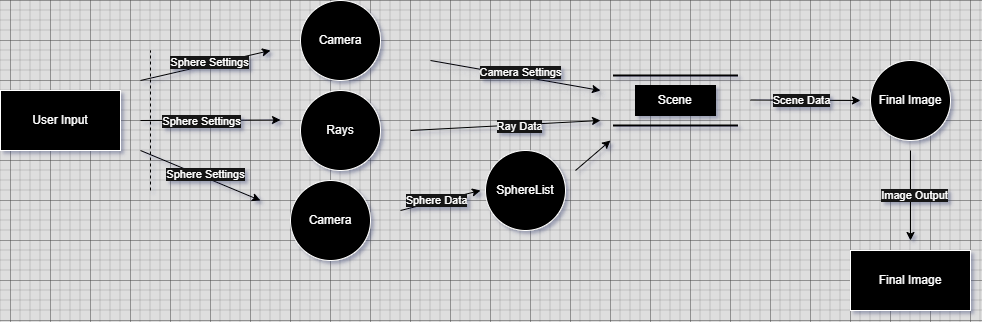

The diagram above was exported from draw.io. Its source (the exported page's mxGraphModel, read from the mxfile embedded in the PNG):
<mxGraphModel dx="2476" dy="757" grid="1" gridSize="10" guides="1" tooltips="1" connect="1" arrows="1" fold="1" page="1" pageScale="1" pageWidth="850" pageHeight="1100" math="0" shadow="0">
  <root>
    <mxCell id="0" />
    <mxCell id="1" parent="0" />
    <mxCell id="I3hent-VPoi32EAkoz46-5" value="Rays" style="ellipse;whiteSpace=wrap;html=1;aspect=fixed;fillColor=light-dark(#FFFFFF,#000000);" parent="1" vertex="1">
      <mxGeometry x="90" y="250" width="80" height="80" as="geometry" />
    </mxCell>
    <mxCell id="I3hent-VPoi32EAkoz46-10" value="SphereList" style="ellipse;whiteSpace=wrap;html=1;aspect=fixed;fillColor=light-dark(#FFFFFF,#000000);" parent="1" vertex="1">
      <mxGeometry x="275" y="310" width="80" height="80" as="geometry" />
    </mxCell>
    <mxCell id="I3hent-VPoi32EAkoz46-22" value="" style="endArrow=classic;html=1;rounded=0;fillColor=light-dark(#FFFFFF,#000000);strokeColor=light-dark(#000000,#000000);" parent="1" edge="1">
      <mxGeometry width="50" height="50" relative="1" as="geometry">
        <mxPoint x="-70" y="310" as="sourcePoint" />
        <mxPoint x="50" y="360" as="targetPoint" />
      </mxGeometry>
    </mxCell>
    <mxCell id="I3hent-VPoi32EAkoz46-23" value="Sphere Settings" style="edgeLabel;html=1;align=center;verticalAlign=middle;resizable=0;points=[];fillColor=light-dark(#FFFFFF,#000000);" parent="I3hent-VPoi32EAkoz46-22" connectable="0" vertex="1">
      <mxGeometry x="0.0448" y="3" relative="1" as="geometry">
        <mxPoint x="1" as="offset" />
      </mxGeometry>
    </mxCell>
    <mxCell id="I3hent-VPoi32EAkoz46-24" value="" style="endArrow=classic;html=1;rounded=0;fillColor=light-dark(#FFFFFF,#000000);strokeColor=light-dark(#000000,#000000);" parent="1" edge="1">
      <mxGeometry width="50" height="50" relative="1" as="geometry">
        <mxPoint x="-70" y="280" as="sourcePoint" />
        <mxPoint x="70" y="279.5" as="targetPoint" />
      </mxGeometry>
    </mxCell>
    <mxCell id="I3hent-VPoi32EAkoz46-25" value="Sphere Settings" style="edgeLabel;html=1;align=center;verticalAlign=middle;resizable=0;points=[];fillColor=light-dark(#FFFFFF,#000000);" parent="I3hent-VPoi32EAkoz46-24" connectable="0" vertex="1">
      <mxGeometry x="0.0448" y="3" relative="1" as="geometry">
        <mxPoint x="-12" y="4" as="offset" />
      </mxGeometry>
    </mxCell>
    <mxCell id="I3hent-VPoi32EAkoz46-26" value="" style="endArrow=classic;html=1;rounded=0;fillColor=light-dark(#FFFFFF,#000000);strokeColor=light-dark(#000000,#000000);" parent="1" edge="1">
      <mxGeometry width="50" height="50" relative="1" as="geometry">
        <mxPoint x="-70" y="240" as="sourcePoint" />
        <mxPoint x="60" y="210" as="targetPoint" />
      </mxGeometry>
    </mxCell>
    <mxCell id="I3hent-VPoi32EAkoz46-27" value="Sphere Settings" style="edgeLabel;html=1;align=center;verticalAlign=middle;resizable=0;points=[];fillColor=light-dark(#FFFFFF,#000000);" parent="I3hent-VPoi32EAkoz46-26" connectable="0" vertex="1">
      <mxGeometry x="0.0448" y="3" relative="1" as="geometry">
        <mxPoint x="1" as="offset" />
      </mxGeometry>
    </mxCell>
    <mxCell id="I3hent-VPoi32EAkoz46-28" value="" style="endArrow=none;dashed=1;html=1;rounded=0;fillColor=light-dark(#FFFFFF,#000000);strokeColor=light-dark(#000000,#000000);" parent="1" edge="1">
      <mxGeometry width="50" height="50" relative="1" as="geometry">
        <mxPoint x="-60" y="350" as="sourcePoint" />
        <mxPoint x="-60" y="210" as="targetPoint" />
      </mxGeometry>
    </mxCell>
    <mxCell id="I3hent-VPoi32EAkoz46-29" value="" style="endArrow=classic;html=1;rounded=0;fillColor=light-dark(#FFFFFF,#000000);shadow=1;strokeColor=light-dark(#000000,#000000);" parent="1" edge="1">
      <mxGeometry width="50" height="50" relative="1" as="geometry">
        <mxPoint x="220" y="220" as="sourcePoint" />
        <mxPoint x="390" y="250" as="targetPoint" />
      </mxGeometry>
    </mxCell>
    <mxCell id="K514QJai2D_1DZ63Z049-2" value="Camera Settings" style="edgeLabel;html=1;align=center;verticalAlign=middle;resizable=0;points=[];fillColor=light-dark(#FFFFFF,#000000);" parent="I3hent-VPoi32EAkoz46-29" connectable="0" vertex="1">
      <mxGeometry x="0.0434" y="4" relative="1" as="geometry">
        <mxPoint as="offset" />
      </mxGeometry>
    </mxCell>
    <mxCell id="I3hent-VPoi32EAkoz46-30" value="" style="endArrow=classic;html=1;rounded=0;fillColor=light-dark(#FFFFFF,#000000);strokeColor=light-dark(#000000,#000000);" parent="1" edge="1">
      <mxGeometry width="50" height="50" relative="1" as="geometry">
        <mxPoint x="200" y="290" as="sourcePoint" />
        <mxPoint x="390" y="280" as="targetPoint" />
      </mxGeometry>
    </mxCell>
    <mxCell id="I3hent-VPoi32EAkoz46-31" value="Ray Data" style="edgeLabel;html=1;align=center;verticalAlign=middle;resizable=0;points=[];fillColor=light-dark(#FFFFFF,#000000);" parent="I3hent-VPoi32EAkoz46-30" connectable="0" vertex="1">
      <mxGeometry x="0.1428" y="-1" relative="1" as="geometry">
        <mxPoint as="offset" />
      </mxGeometry>
    </mxCell>
    <mxCell id="I3hent-VPoi32EAkoz46-32" value="" style="endArrow=classic;html=1;rounded=0;fillColor=light-dark(#FFFFFF,#000000);strokeColor=light-dark(#000000,#000000);" parent="1" edge="1">
      <mxGeometry width="50" height="50" relative="1" as="geometry">
        <mxPoint x="190" y="370" as="sourcePoint" />
        <mxPoint x="270" y="350" as="targetPoint" />
      </mxGeometry>
    </mxCell>
    <mxCell id="K514QJai2D_1DZ63Z049-1" value="Sphere Data" style="edgeLabel;html=1;align=center;verticalAlign=middle;resizable=0;points=[];fillColor=light-dark(#FFFFFF,#000000);" parent="I3hent-VPoi32EAkoz46-32" connectable="0" vertex="1">
      <mxGeometry x="-0.1" y="2" relative="1" as="geometry">
        <mxPoint as="offset" />
      </mxGeometry>
    </mxCell>
    <mxCell id="I3hent-VPoi32EAkoz46-34" value="" style="endArrow=classic;html=1;rounded=0;fillColor=light-dark(#FFFFFF,#000000);strokeColor=light-dark(#000000,#000000);" parent="1" edge="1">
      <mxGeometry width="50" height="50" relative="1" as="geometry">
        <mxPoint x="365" y="330" as="sourcePoint" />
        <mxPoint x="400" y="300" as="targetPoint" />
      </mxGeometry>
    </mxCell>
    <mxCell id="K514QJai2D_1DZ63Z049-3" value="" style="endArrow=classic;html=1;rounded=0;fillColor=light-dark(#FFFFFF,#000000);strokeColor=light-dark(#000000,#000000);" parent="1" edge="1">
      <mxGeometry width="50" height="50" relative="1" as="geometry">
        <mxPoint x="540" y="259.5" as="sourcePoint" />
        <mxPoint x="650" y="260" as="targetPoint" />
      </mxGeometry>
    </mxCell>
    <mxCell id="K514QJai2D_1DZ63Z049-4" value="Scene Data" style="edgeLabel;html=1;align=center;verticalAlign=middle;resizable=0;points=[];fillColor=light-dark(#FFFFFF,#000000);" parent="K514QJai2D_1DZ63Z049-3" connectable="0" vertex="1">
      <mxGeometry x="0.135" y="1" relative="1" as="geometry">
        <mxPoint x="-12" y="1" as="offset" />
      </mxGeometry>
    </mxCell>
    <mxCell id="K514QJai2D_1DZ63Z049-5" value="" style="endArrow=classic;html=1;rounded=0;fillColor=light-dark(#FFFFFF,#000000);strokeColor=light-dark(#000000,#000000);" parent="1" edge="1">
      <mxGeometry width="50" height="50" relative="1" as="geometry">
        <mxPoint x="700" y="310" as="sourcePoint" />
        <mxPoint x="700" y="400" as="targetPoint" />
      </mxGeometry>
    </mxCell>
    <mxCell id="K514QJai2D_1DZ63Z049-6" value="Image Output" style="edgeLabel;html=1;align=center;verticalAlign=middle;resizable=0;points=[];fillColor=light-dark(#FFFFFF,#000000);" parent="K514QJai2D_1DZ63Z049-5" connectable="0" vertex="1">
      <mxGeometry x="-0.0311" y="3" relative="1" as="geometry">
        <mxPoint as="offset" />
      </mxGeometry>
    </mxCell>
    <mxCell id="BZnaxlQU6Q6izlFrnlyO-2" value="Camera" style="ellipse;whiteSpace=wrap;html=1;aspect=fixed;fillColor=light-dark(#FFFFFF,#000000);" vertex="1" parent="1">
      <mxGeometry x="90" y="160" width="80" height="80" as="geometry" />
    </mxCell>
    <mxCell id="BZnaxlQU6Q6izlFrnlyO-3" value="Camera" style="ellipse;whiteSpace=wrap;html=1;aspect=fixed;fillColor=light-dark(#FFFFFF,#000000);" vertex="1" parent="1">
      <mxGeometry x="80" y="340" width="80" height="80" as="geometry" />
    </mxCell>
    <mxCell id="BZnaxlQU6Q6izlFrnlyO-4" value="User Input" style="rounded=0;whiteSpace=wrap;html=1;fillColor=light-dark(#FFFFFF,#000000);" vertex="1" parent="1">
      <mxGeometry x="-210" y="250" width="120" height="60" as="geometry" />
    </mxCell>
    <mxCell id="BZnaxlQU6Q6izlFrnlyO-6" value="Final Image" style="ellipse;whiteSpace=wrap;html=1;aspect=fixed;fillColor=light-dark(#FFFFFF,#000000);" vertex="1" parent="1">
      <mxGeometry x="660" y="220" width="80" height="80" as="geometry" />
    </mxCell>
    <mxCell id="BZnaxlQU6Q6izlFrnlyO-7" value="Final Image" style="rounded=0;whiteSpace=wrap;html=1;fillColor=light-dark(#FFFFFF,#000000);" vertex="1" parent="1">
      <mxGeometry x="640" y="410" width="120" height="60" as="geometry" />
    </mxCell>
    <mxCell id="BZnaxlQU6Q6izlFrnlyO-9" value="&amp;nbsp; &amp;nbsp; &amp;nbsp;Scene" style="text;strokeColor=light-dark(transparent,#000000);fillColor=light-dark(transparent,#000000);align=left;verticalAlign=middle;spacingLeft=4;spacingRight=4;overflow=hidden;points=[[0,0.5],[1,0.5]];portConstraint=eastwest;rotatable=0;whiteSpace=wrap;html=1;" vertex="1" parent="1">
      <mxGeometry x="425" y="245" width="80" height="30" as="geometry" />
    </mxCell>
    <mxCell id="BZnaxlQU6Q6izlFrnlyO-15" value="" style="line;strokeWidth=2;html=1;fillColor=light-dark(#FFFFFF,#000000);strokeColor=light-dark(#000000,#000000);" vertex="1" parent="1">
      <mxGeometry x="402.5" y="230" width="125" height="10" as="geometry" />
    </mxCell>
    <mxCell id="BZnaxlQU6Q6izlFrnlyO-17" value="" style="line;strokeWidth=2;html=1;strokeColor=light-dark(#000000,#000000);" vertex="1" parent="1">
      <mxGeometry x="402.5" y="280" width="125" height="10" as="geometry" />
    </mxCell>
  </root>
</mxGraphModel>